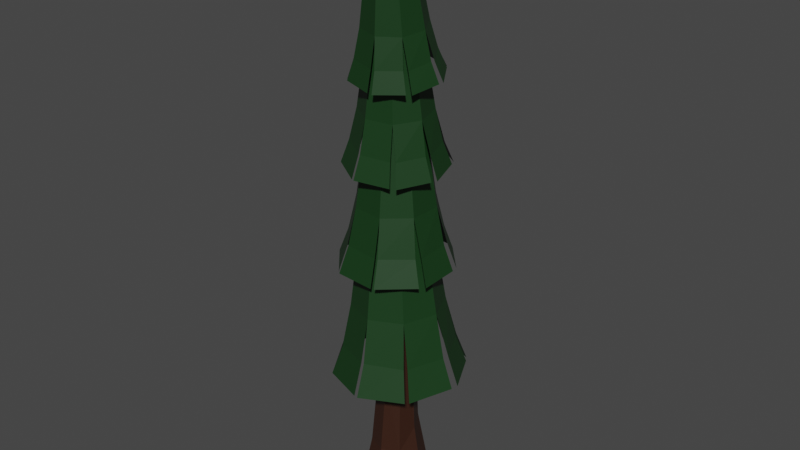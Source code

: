 # Source: Tree6.blend  (saved by Blender 2.83.18; exported with 4.5.12 LTS)
import bpy
from mathutils import Matrix  # noqa: F401  (used for matrix-valued properties, if any)

bpy.ops.wm.read_factory_settings(use_empty=True)
scene = bpy.context.scene
scene.name = 'Scene'

# ---- collections
col_collection = bpy.data.collections.new('Collection'); scene.collection.children.link(col_collection)

# ---- materials (node trees are filled in below, after node groups)
mat_logmat = bpy.data.materials.new('LogMat')
mat_logmat.use_transparent_shadow = False
mat_pinemat = bpy.data.materials.new('PineMat')
mat_pinemat.use_transparent_shadow = False

# ---- material node trees
mat_logmat.use_nodes = True; mat_logmat.node_tree.nodes.clear()
_N = mat_logmat.node_tree.nodes; _L = mat_logmat.node_tree.links
n0 = _N.new('ShaderNodeOutputMaterial'); n0.name = 'Material Output'; n0.location = (300, 300)
n1 = _N.new('ShaderNodeBsdfPrincipled'); n1.name = 'Principled BSDF'; n1.location = (10, 300)
n1.distribution = 'GGX'
n1.subsurface_method = 'BURLEY'
n1.inputs[0].default_value = (0.03689, 0.01229, 0.005605, 1.0)
n1.inputs[3].default_value = 1.45
n1.inputs[27].default_value = (0.0, 0.0, 0.0, 1.0)
n1.inputs[28].default_value = 1.0
_L.new(n1.outputs[0], n0.inputs[0])
n0.is_active_output = True
mat_pinemat.use_nodes = True; mat_pinemat.node_tree.nodes.clear()
_N = mat_pinemat.node_tree.nodes; _L = mat_pinemat.node_tree.links
n0 = _N.new('ShaderNodeOutputMaterial'); n0.name = 'Material Output'; n0.location = (300, 300)
n1 = _N.new('ShaderNodeBsdfPrincipled'); n1.name = 'Principled BSDF'; n1.location = (10, 300)
n1.distribution = 'GGX'
n1.subsurface_method = 'BURLEY'
n1.inputs[0].default_value = (0.00658, 0.03968, 0.008459, 1.0)
n1.inputs[3].default_value = 1.45
n1.inputs[27].default_value = (0.0, 0.0, 0.0, 1.0)
n1.inputs[28].default_value = 1.0
_L.new(n1.outputs[0], n0.inputs[0])
n0.is_active_output = True

# ---- world
world_world = bpy.data.worlds.new('World'); scene.world = world_world
world_world.use_nodes = True; world_world.node_tree.nodes.clear()
_N = world_world.node_tree.nodes; _L = world_world.node_tree.links
n0 = _N.new('ShaderNodeOutputWorld'); n0.name = 'World Output'; n0.location = (300, 300)
n1 = _N.new('ShaderNodeBackground'); n1.name = 'Background'; n1.location = (10, 300)
n1.inputs[0].default_value = (0.05088, 0.05088, 0.05088, 1.0)
_L.new(n1.outputs[0], n0.inputs[0])
n0.is_active_output = True
world_world.color = (0.05088, 0.05088, 0.05088)
world_world.use_sun_shadow = False
world_world.sun_shadow_jitter_overblur = 0.0

# ---- meshes
me_needles = bpy.data.meshes.new('Needles')
me_needles.from_pydata([(0.0002807, 0.5121, -0.206), (0.3721, 0.3584, -0.1967), (0.2152, 0.2157, 0.6867), (0.5262, -0.0131, -0.1854), (0.3296, -0.006998, 0.6383), (0.3722, -0.3849, -0.1785), (0.2275, -0.2091, 1.18), (0.0003344, -0.5392, -0.1803), (0.04281, -0.2945, 1.265), (-0.3715, -0.3856, -0.1896), (-0.1635, -0.2116, 1.318), (-0.5256, -0.01408, -0.201), (-0.2688, -0.01628, 1.46), (-0.3716, 0.3578, -0.2078), (-0.2194, 0.1768, 1.258), (-0.04292, 0.2458, 2.835), (0.1795, 0.01864, 2.914), (-0.03776, -0.1963, 2.897), (-0.2555, 0.01408, 2.953), (0.1144, 0.1834, 2.827), (0.1151, -0.1325, 2.876), (-0.1872, -0.1384, 2.982), (-0.1966, 0.1785, 2.876), (0.1676, -0.1806, 5.395), (0.1155, -0.3033, 5.387), (0.05172, -0.2161, 5.405), (-0.008912, 0.3563, 0.3873), (-0.02546, 0.2574, 1.34), (0.2707, -0.2727, 0.3961), (0.01377, -0.3834, 0.3971), (-0.2521, -0.2762, 0.3943), (-0.3644, -0.02479, 0.4118), (-0.2702, 0.2456, 0.3856), (0.02817, 0.6428, 2.138), (-0.03576, 0.2893, 3.931), (0.4941, 0.4566, 2.15), (0.1786, 0.2004, 3.937), (0.693, -0.004282, 2.156), (0.2672, -0.01411, 3.939), (0.5082, -0.4718, 2.151), (0.1783, -0.2285, 3.937), (0.04605, -0.672, 2.138), (-0.03608, -0.3172, 3.931), (-0.4226, -0.4857, 2.125), (-0.2504, -0.2282, 3.925), (-0.6214, -0.02217, 2.12), (-0.3391, -0.01379, 3.923), (-0.4339, 0.4453, 2.125), (-0.2502, 0.2006, 3.925), (-0.004276, 0.7923, 1.655), (0.6345, 0.5252, 1.695), (0.8506, -0.03586, 1.692), (0.6069, -0.5878, 1.688), (0.0432, -0.8059, 1.683), (-0.5056, -0.5656, 1.679), (-0.7293, 0.01142, 1.684), (-0.477, 0.5617, 1.69), (0.6487, -0.5595, 1.694), (0.09372, -0.8165, 1.685), (-0.4842, -0.6076, 1.647), (-0.7477, -0.0471, 1.628), (-0.5249, 0.5336, 1.649), (0.08732, 0.7723, 1.694), (0.5833, 0.6008, 1.687), (0.8647, 0.05291, 1.692), (1.027, 0.06555, 1.373), (0.6905, 0.7218, 1.368), (0.09658, 0.9266, 1.365), (-0.6359, 0.6403, 1.335), (-0.9014, -0.05408, 1.316), (-0.5879, -0.7253, 1.319), (0.1045, -0.9766, 1.341), (0.769, -0.668, 1.369), (-0.5787, 0.6745, 1.345), (-0.8811, 0.01589, 1.328), (-0.6137, -0.6756, 1.324), (0.04388, -0.9636, 1.34), (0.7188, -0.7018, 1.362), (1.01, -0.04072, 1.376), (0.7515, 0.6309, 1.378), (-0.01341, 0.951, 1.347), (0.2647, 0.4957, 3.279), (0.1613, 0.1634, 4.815), (0.5476, 0.1615, 3.27), (0.2901, 0.00713, 4.811), (0.5121, -0.2749, 3.263), (0.2706, -0.1944, 4.808), (0.1783, -0.5593, 3.261), (0.1143, -0.3231, 4.807), (-0.2599, -0.5244, 3.265), (-0.08725, -0.3037, 4.809), (-0.5448, -0.1891, 3.273), (-0.216, -0.1475, 4.813), (-0.5082, 0.2494, 3.28), (-0.1965, 0.05403, 4.816), (-0.1723, 0.5327, 3.283), (-0.04025, 0.1828, 4.817), (0.2766, 0.6474, 2.867), (0.6606, 0.179, 2.875), (0.597, -0.3412, 2.859), (0.1833, -0.6668, 2.859), (-0.3399, -0.6045, 2.873), (-0.6638, -0.1953, 2.893), (-0.5995, 0.3402, 2.911), (-0.1798, 0.6609, 2.912), (0.2274, -0.6624, 2.863), (-0.3053, -0.6334, 2.872), (-0.6662, -0.2349, 2.864), (-0.6404, 0.3053, 2.863), (-0.2302, 0.6607, 2.878), (0.3408, 0.5926, 2.898), (0.6518, 0.2585, 2.872), (0.6442, -0.2786, 2.86), (0.7582, -0.3198, 2.58), (0.7678, 0.3233, 2.595), (0.3945, 0.7235, 2.617), (-0.2877, 0.8033, 2.615), (-0.7773, 0.3776, 2.601), (-0.8108, -0.2675, 2.585), (-0.3799, -0.7446, 2.576), (0.2591, -0.7793, 2.579), (-0.2292, 0.8059, 2.621), (-0.7324, 0.4227, 2.611), (-0.8101, -0.2189, 2.591), (-0.4213, -0.7099, 2.577), (0.2063, -0.7846, 2.574), (0.7019, -0.3949, 2.582), (0.7779, 0.228, 2.6), (0.319, 0.7881, 2.606), (0.444, 0.2311, 4.247), (0.306, -0.0565, 5.564), (0.5244, -0.1413, 4.226), (0.3409, -0.2292, 5.555), (0.3181, -0.4627, 4.216), (0.2432, -0.3763, 5.551), (-0.05537, -0.5455, 4.223), (0.07021, -0.4117, 5.554), (-0.3779, -0.34, 4.243), (-0.07679, -0.3146, 5.563), (-0.4595, 0.03415, 4.264), (-0.1117, -0.1419, 5.573), (-0.2514, 0.3566, 4.274), (-0.01404, 0.005247, 5.577), (0.1232, 0.4377, 4.266), (0.159, 0.04062, 5.574), (0.4945, 0.3629, 3.895), (0.5986, -0.155, 3.883), (0.3358, -0.529, 3.866), (-0.1158, -0.611, 3.877), (-0.4921, -0.3503, 3.909), (-0.5728, 0.09617, 3.942), (-0.3031, 0.4816, 3.961), (0.1513, 0.5573, 3.951), (-0.07985, -0.6258, 3.879), (-0.4773, -0.3866, 3.907), (-0.5922, 0.06809, 3.917), (-0.3513, 0.4737, 3.921), (0.1107, 0.5794, 3.923), (0.523, 0.293, 3.918), (0.6242, -0.09004, 3.881), (0.3978, -0.5001, 3.866), (0.4546, -0.565, 3.621), (0.726, -0.07416, 3.64), (0.6038, 0.3854, 3.677), (0.1115, 0.7253, 3.701), (-0.4402, 0.5978, 3.702), (-0.7309, 0.1153, 3.683), (-0.5952, -0.4276, 3.655), (-0.1177, -0.7152, 3.633), (0.1578, 0.7032, 3.704), (-0.3867, 0.6137, 3.71), (-0.7102, 0.1521, 3.689), (-0.6127, -0.384, 3.658), (-0.1607, -0.6975, 3.631), (0.3806, -0.5999, 3.624), (0.695, -0.152, 3.643), (0.5715, 0.4665, 3.671), (0.5225, -0.09234, 5.067), (0.3651, -0.3209, 6.199), (0.4308, -0.4111, 5.043), (0.3208, -0.4677, 6.188), (0.14, -0.574, 5.039), (0.1852, -0.541, 6.186), (-0.1808, -0.4857, 5.058), (0.03775, -0.4978, 6.195), (-0.3439, -0.1968, 5.089), (-0.03511, -0.3635, 6.21), (-0.2523, 0.1237, 5.113), (0.009233, -0.2166, 6.221), (0.0403, 0.2868, 5.117), (0.1448, -0.1434, 6.223), (0.3613, 0.1968, 5.098), (0.2922, -0.1865, 6.214), (0.5976, 0.005423, 4.765), (0.465, -0.4354, 4.746), (0.1088, -0.6155, 4.737), (-0.2716, -0.495, 4.762), (-0.4527, -0.1421, 4.806), (-0.3303, 0.2332, 4.842), (0.03593, 0.4191, 4.853), (0.4159, 0.2926, 4.828), (-0.2499, -0.5211, 4.763), (-0.4563, -0.176, 4.804), (-0.3581, 0.2207, 4.821), (-0.006387, 0.4346, 4.82), (0.3923, 0.3275, 4.806), (0.5921, -0.06115, 4.783), (0.5112, -0.3957, 4.744), (0.1684, -0.6185, 4.735), (0.1731, -0.6799, 4.523), (0.5838, -0.4134, 4.534), (0.6799, -0.01128, 4.574), (0.4415, 0.4503, 4.617), (-0.03502, 0.5771, 4.637), (-0.4572, 0.3249, 4.626), (-0.5766, -0.1473, 4.591), (-0.3281, -0.5627, 4.552), (0.4683, 0.4141, 4.618), (0.01303, 0.5671, 4.642), (-0.4259, 0.3445, 4.63), (-0.5721, -0.1068, 4.595), (-0.354, -0.5314, 4.552), (0.102, -0.6768, 4.527), (0.5283, -0.4609, 4.537), (0.6879, 0.06462, 4.571)], [], [(5, 7, 9, 11, 13, 0, 1, 3), (18, 25, 22), (17, 24, 21), (31, 14, 32), (10, 12, 31), (4, 6, 28), (27, 2, 26), (19, 2, 27, 15), (20, 6, 4, 16), (21, 18, 12, 10), (20, 17, 8, 6), (18, 22, 14, 12), (16, 4, 2, 19), (17, 21, 10, 8), (23, 24, 20, 16), (23, 25, 24), (23, 15, 22, 25), (19, 15, 23), (25, 18, 21, 24), (26, 0, 13, 32), (17, 20, 24), (16, 19, 23), (27, 26, 32, 14), (32, 13, 11, 31), (31, 11, 9, 30), (31, 12, 14), (30, 9, 7, 29), (30, 10, 31), (10, 30, 29, 8), (29, 7, 5, 28), (8, 29, 28, 6), (28, 5, 3, 4), (3, 1, 2, 4), (1, 0, 26, 2), (22, 15, 27, 14), (33, 34, 36, 35), (35, 36, 38, 37), (37, 38, 40, 39), (39, 40, 42, 41), (41, 42, 44, 43), (43, 44, 46, 45), (36, 34, 48, 46, 44, 42, 40, 38), (45, 46, 48, 47), (47, 48, 34, 33), (45, 47, 61, 55), (33, 35, 37, 39, 41, 43, 45, 47), (35, 37, 64, 50), (41, 43, 59, 53), (47, 33, 49, 56), (33, 35, 63, 62), (37, 39, 57, 51), (43, 45, 60, 54), (39, 41, 58, 52), (54, 60, 69, 75), (56, 49, 80, 73), (62, 63, 66, 67), (51, 57, 72, 78), (53, 59, 70, 76), (55, 61, 68, 74), (50, 64, 65, 79), (52, 58, 71, 77), (81, 82, 84, 83), (83, 84, 86, 85), (85, 86, 88, 87), (87, 88, 90, 89), (89, 90, 92, 91), (91, 92, 94, 93), (84, 82, 96, 94, 92, 90, 88, 86), (93, 94, 96, 95), (95, 96, 82, 81), (93, 95, 109, 103), (81, 83, 85, 87, 89, 91, 93, 95), (83, 85, 112, 98), (89, 91, 107, 101), (95, 81, 97, 104), (81, 83, 111, 110), (85, 87, 105, 99), (91, 93, 108, 102), (87, 89, 106, 100), (102, 108, 117, 123), (104, 97, 128, 121), (110, 111, 114, 115), (99, 105, 120, 126), (101, 107, 118, 124), (103, 109, 116, 122), (98, 112, 113, 127), (100, 106, 119, 125), (129, 130, 132, 131), (131, 132, 134, 133), (133, 134, 136, 135), (135, 136, 138, 137), (137, 138, 140, 139), (139, 140, 142, 141), (132, 130, 144, 142, 140, 138, 136, 134), (141, 142, 144, 143), (143, 144, 130, 129), (141, 143, 157, 151), (129, 131, 133, 135, 137, 139, 141, 143), (131, 133, 160, 146), (137, 139, 155, 149), (143, 129, 145, 152), (129, 131, 159, 158), (133, 135, 153, 147), (139, 141, 156, 150), (135, 137, 154, 148), (150, 156, 165, 171), (152, 145, 176, 169), (158, 159, 162, 163), (147, 153, 168, 174), (149, 155, 166, 172), (151, 157, 164, 170), (146, 160, 161, 175), (148, 154, 167, 173), (177, 178, 180, 179), (179, 180, 182, 181), (181, 182, 184, 183), (183, 184, 186, 185), (185, 186, 188, 187), (187, 188, 190, 189), (180, 178, 192, 190, 188, 186, 184, 182), (189, 190, 192, 191), (191, 192, 178, 177), (189, 191, 205, 199), (177, 179, 181, 183, 185, 187, 189, 191), (179, 181, 208, 194), (185, 187, 203, 197), (191, 177, 193, 200), (177, 179, 207, 206), (181, 183, 201, 195), (187, 189, 204, 198), (183, 185, 202, 196), (198, 204, 213, 219), (200, 193, 224, 217), (206, 207, 210, 211), (195, 201, 216, 222), (197, 203, 214, 220), (199, 205, 212, 218), (194, 208, 209, 223), (196, 202, 215, 221)])
me_needles.polygons.foreach_set('material_index', [0, 0, 0, 0, 0, 0, 0, 0, 0, 0, 0, 0, 0, 0, 0, 0, 0, 0, 0, 0, 0, 0, 0, 0, 0, 0, 0, 0, 0, 0, 0, 0, 0, 0, 0, 1, 1, 1, 1, 1, 1, 1, 1, 1, 1, 1, 1, 1, 1, 1, 1, 1, 1, 1, 1, 1, 1, 1, 1, 1, 1, 1, 1, 1, 1, 1, 1, 1, 1, 1, 1, 1, 1, 1, 1, 1, 1, 1, 1, 1, 1, 1, 1, 1, 1, 1, 1, 1, 1, 1, 1, 1, 1, 1, 1, 1, 1, 1, 1, 1, 1, 1, 1, 1, 1, 1, 1, 1, 1, 1, 1, 1, 1, 1, 1, 1, 1, 1, 1, 1, 1, 1, 1, 1, 1, 1, 1, 1, 1, 1, 1, 1, 1, 1, 1, 1, 1, 1, 1])
_uv = me_needles.uv_layers.new(name='UVMap')
_uv.uv.foreach_set('vector', [0.1314, 0.1612, 0.09519, 0.1293, 0.05899, 0.1612, 0.044, 0.2382, 0.05899, 0.3151, 0.09519, 0.347, 0.1314, 0.3151, 0.1464, 0.2382, 0.1464, 0.1293, 0.1076, 0.347, 0.044, 0.1293, 0.1464, 0.1293, 0.09325, 0.347, 0.044, 0.1293, 0.0708, 0.1293, 0.1189, 0.347, 0.0696, 0.347, 0.1225, 0.1293, 0.1307, 0.347, 0.0708, 0.347, 0.08351, 0.1293, 0.1147, 0.347, 0.0696, 0.347, 0.1236, 0.1293, 0.08641, 0.347, 0.0696, 0.1293, 0.044, 0.347, 0.044, 0.1293, 0.1236, 0.1293, 0.1464, 0.347, 0.044, 0.347, 0.044, 0.1293, 0.08351, 0.1293, 0.1464, 0.347, 0.1464, 0.347, 0.044, 0.347, 0.044, 0.1293, 0.1225, 0.1293, 0.1464, 0.347, 0.044, 0.347, 0.044, 0.1293, 0.1147, 0.1293, 0.1464, 0.347, 0.044, 0.347, 0.044, 0.1293, 0.1307, 0.1293, 0.044, 0.347, 0.044, 0.1293, 0.08641, 0.1293, 0.1464, 0.347, 0.1464, 0.347, 0.044, 0.347, 0.044, 0.1293, 0.1195, 0.1293, 0.1464, 0.347, 0.044, 0.347, 0.044, 0.1293, 0.1464, 0.1293, 0.09391, 0.3232, 0.1371, 0.1904, 0.06725, 0.1738, 0.044, 0.347, 0.044, 0.1293, 0.1464, 0.1293, 0.1464, 0.347, 0.044, 0.1293, 0.1464, 0.1293, 0.08048, 0.347, 0.044, 0.347, 0.044, 0.1293, 0.1464, 0.1293, 0.1464, 0.347, 0.0696, 0.347, 0.044, 0.347, 0.044, 0.1293, 0.0696, 0.1293, 0.044, 0.1293, 0.1464, 0.1293, 0.07592, 0.347, 0.044, 0.1293, 0.1464, 0.1293, 0.0841, 0.347, 0.1236, 0.347, 0.0696, 0.347, 0.0696, 0.1293, 0.1189, 0.1293, 0.0696, 0.347, 0.044, 0.347, 0.044, 0.1293, 0.0708, 0.1293, 0.0708, 0.347, 0.044, 0.347, 0.044, 0.1293, 0.0696, 0.1293, 0.0708, 0.1293, 0.1307, 0.1293, 0.1189, 0.347, 0.0696, 0.347, 0.044, 0.347, 0.044, 0.1293, 0.0696, 0.1293, 0.0696, 0.1293, 0.1225, 0.1293, 0.0708, 0.347, 0.1225, 0.347, 0.0696, 0.347, 0.0696, 0.1293, 0.1195, 0.1293, 0.0696, 0.347, 0.044, 0.347, 0.044, 0.1293, 0.0696, 0.1293, 0.1195, 0.347, 0.0696, 0.347, 0.0696, 0.1293, 0.1147, 0.1293, 0.0696, 0.347, 0.044, 0.347, 0.044, 0.1293, 0.08351, 0.1293, 0.044, 0.347, 0.044, 0.1293, 0.08641, 0.1293, 0.08351, 0.347, 0.044, 0.347, 0.044, 0.1293, 0.0696, 0.1293, 0.08641, 0.347, 0.1464, 0.347, 0.044, 0.347, 0.044, 0.1293, 0.1189, 0.1293, 0.06849, 0.2271, 0.1222, 0.2271, 0.1222, 0.3485, 0.06849, 0.3485, 0.06849, 0.2271, 0.1222, 0.2271, 0.1222, 0.3485, 0.06849, 0.3485, 0.06849, 0.2271, 0.1222, 0.2271, 0.1222, 0.3485, 0.06849, 0.3485, 0.06849, 0.2271, 0.1222, 0.2271, 0.1222, 0.3485, 0.06849, 0.3485, 0.06849, 0.2271, 0.1222, 0.2271, 0.1222, 0.3485, 0.06849, 0.3485, 0.06849, 0.2271, 0.1222, 0.2271, 0.1222, 0.3485, 0.06849, 0.3485, 0.09535, 0.3485, 0.1143, 0.3307, 0.1222, 0.2878, 0.1143, 0.2448, 0.09535, 0.2271, 0.07636, 0.2448, 0.06849, 0.2878, 0.07636, 0.3307, 0.06849, 0.2271, 0.1222, 0.2271, 0.1222, 0.3485, 0.06849, 0.3485, 0.06849, 0.2271, 0.1222, 0.2271, 0.1222, 0.3485, 0.06849, 0.3485, 0.06849, 0.2271, 0.1222, 0.2271, 0.1222, 0.3485, 0.06849, 0.3485, 0.09535, 0.3485, 0.1143, 0.3307, 0.1222, 0.2878, 0.1143, 0.2448, 0.09535, 0.2271, 0.07636, 0.2448, 0.06849, 0.2878, 0.07636, 0.3307, 0.06849, 0.2271, 0.1222, 0.2271, 0.1222, 0.3485, 0.06849, 0.3485, 0.06849, 0.2271, 0.1222, 0.2271, 0.1222, 0.3485, 0.06849, 0.3485, 0.06849, 0.2271, 0.1222, 0.2271, 0.1222, 0.3485, 0.06849, 0.3485, 0.06849, 0.2271, 0.1222, 0.2271, 0.1222, 0.3485, 0.06849, 0.3485, 0.06849, 0.2271, 0.1222, 0.2271, 0.1222, 0.3485, 0.06849, 0.3485, 0.06849, 0.2271, 0.1222, 0.2271, 0.1222, 0.3485, 0.06849, 0.3485, 0.06849, 0.2271, 0.1222, 0.2271, 0.1222, 0.3485, 0.06849, 0.3485, 0.06849, 0.2271, 0.1222, 0.2271, 0.1222, 0.3485, 0.06849, 0.3485, 0.06849, 0.2271, 0.1222, 0.2271, 0.1222, 0.3485, 0.06849, 0.3485, 0.06849, 0.2271, 0.1222, 0.2271, 0.1222, 0.3485, 0.06849, 0.3485, 0.06849, 0.2271, 0.1222, 0.2271, 0.1222, 0.3485, 0.06849, 0.3485, 0.06849, 0.2271, 0.1222, 0.2271, 0.1222, 0.3485, 0.06849, 0.3485, 0.06849, 0.2271, 0.1222, 0.2271, 0.1222, 0.3485, 0.06849, 0.3485, 0.06849, 0.2271, 0.1222, 0.2271, 0.1222, 0.3485, 0.06849, 0.3485, 0.06849, 0.2271, 0.1222, 0.2271, 0.1222, 0.3485, 0.06849, 0.3485, 0.06849, 0.2271, 0.1222, 0.2271, 0.1222, 0.3485, 0.06849, 0.3485, 0.06849, 0.2271, 0.1222, 0.2271, 0.1222, 0.3485, 0.06849, 0.3485, 0.06849, 0.2271, 0.1222, 0.2271, 0.1222, 0.3485, 0.06849, 0.3485, 0.06849, 0.2271, 0.1222, 0.2271, 0.1222, 0.3485, 0.06849, 0.3485, 0.06849, 0.2271, 0.1222, 0.2271, 0.1222, 0.3485, 0.06849, 0.3485, 0.06849, 0.2271, 0.1222, 0.2271, 0.1222, 0.3485, 0.06849, 0.3485, 0.09535, 0.3485, 0.1143, 0.3307, 0.1222, 0.2878, 0.1143, 0.2448, 0.09535, 0.2271, 0.07636, 0.2448, 0.06849, 0.2878, 0.07636, 0.3307, 0.06849, 0.2271, 0.1222, 0.2271, 0.1222, 0.3485, 0.06849, 0.3485, 0.06849, 0.2271, 0.1222, 0.2271, 0.1222, 0.3485, 0.06849, 0.3485, 0.06849, 0.2271, 0.1222, 0.2271, 0.1222, 0.3485, 0.06849, 0.3485, 0.09535, 0.3485, 0.1143, 0.3307, 0.1222, 0.2878, 0.1143, 0.2448, 0.09535, 0.2271, 0.07636, 0.2448, 0.06849, 0.2878, 0.07636, 0.3307, 0.06849, 0.2271, 0.1222, 0.2271, 0.1222, 0.3485, 0.06849, 0.3485, 0.06849, 0.2271, 0.1222, 0.2271, 0.1222, 0.3485, 0.06849, 0.3485, 0.06849, 0.2271, 0.1222, 0.2271, 0.1222, 0.3485, 0.06849, 0.3485, 0.06849, 0.2271, 0.1222, 0.2271, 0.1222, 0.3485, 0.06849, 0.3485, 0.06849, 0.2271, 0.1222, 0.2271, 0.1222, 0.3485, 0.06849, 0.3485, 0.06849, 0.2271, 0.1222, 0.2271, 0.1222, 0.3485, 0.06849, 0.3485, 0.06849, 0.2271, 0.1222, 0.2271, 0.1222, 0.3485, 0.06849, 0.3485, 0.06849, 0.2271, 0.1222, 0.2271, 0.1222, 0.3485, 0.06849, 0.3485, 0.06849, 0.2271, 0.1222, 0.2271, 0.1222, 0.3485, 0.06849, 0.3485, 0.06849, 0.2271, 0.1222, 0.2271, 0.1222, 0.3485, 0.06849, 0.3485, 0.06849, 0.2271, 0.1222, 0.2271, 0.1222, 0.3485, 0.06849, 0.3485, 0.06849, 0.2271, 0.1222, 0.2271, 0.1222, 0.3485, 0.06849, 0.3485, 0.06849, 0.2271, 0.1222, 0.2271, 0.1222, 0.3485, 0.06849, 0.3485, 0.06849, 0.2271, 0.1222, 0.2271, 0.1222, 0.3485, 0.06849, 0.3485, 0.06849, 0.2271, 0.1222, 0.2271, 0.1222, 0.3485, 0.06849, 0.3485, 0.06849, 0.2271, 0.1222, 0.2271, 0.1222, 0.3485, 0.06849, 0.3485, 0.06849, 0.2271, 0.1222, 0.2271, 0.1222, 0.3485, 0.06849, 0.3485, 0.06849, 0.2271, 0.1222, 0.2271, 0.1222, 0.3485, 0.06849, 0.3485, 0.06849, 0.2271, 0.1222, 0.2271, 0.1222, 0.3485, 0.06849, 0.3485, 0.06849, 0.2271, 0.1222, 0.2271, 0.1222, 0.3485, 0.06849, 0.3485, 0.06849, 0.2271, 0.1222, 0.2271, 0.1222, 0.3485, 0.06849, 0.3485, 0.09535, 0.3485, 0.1143, 0.3307, 0.1222, 0.2878, 0.1143, 0.2448, 0.09535, 0.2271, 0.07636, 0.2448, 0.06849, 0.2878, 0.07636, 0.3307, 0.06849, 0.2271, 0.1222, 0.2271, 0.1222, 0.3485, 0.06849, 0.3485, 0.06849, 0.2271, 0.1222, 0.2271, 0.1222, 0.3485, 0.06849, 0.3485, 0.06849, 0.2271, 0.1222, 0.2271, 0.1222, 0.3485, 0.06849, 0.3485, 0.09535, 0.3485, 0.1143, 0.3307, 0.1222, 0.2878, 0.1143, 0.2448, 0.09535, 0.2271, 0.07636, 0.2448, 0.06849, 0.2878, 0.07636, 0.3307, 0.06849, 0.2271, 0.1222, 0.2271, 0.1222, 0.3485, 0.06849, 0.3485, 0.06849, 0.2271, 0.1222, 0.2271, 0.1222, 0.3485, 0.06849, 0.3485, 0.06849, 0.2271, 0.1222, 0.2271, 0.1222, 0.3485, 0.06849, 0.3485, 0.06849, 0.2271, 0.1222, 0.2271, 0.1222, 0.3485, 0.06849, 0.3485, 0.06849, 0.2271, 0.1222, 0.2271, 0.1222, 0.3485, 0.06849, 0.3485, 0.06849, 0.2271, 0.1222, 0.2271, 0.1222, 0.3485, 0.06849, 0.3485, 0.06849, 0.2271, 0.1222, 0.2271, 0.1222, 0.3485, 0.06849, 0.3485, 0.06849, 0.2271, 0.1222, 0.2271, 0.1222, 0.3485, 0.06849, 0.3485, 0.06849, 0.2271, 0.1222, 0.2271, 0.1222, 0.3485, 0.06849, 0.3485, 0.06849, 0.2271, 0.1222, 0.2271, 0.1222, 0.3485, 0.06849, 0.3485, 0.06849, 0.2271, 0.1222, 0.2271, 0.1222, 0.3485, 0.06849, 0.3485, 0.06849, 0.2271, 0.1222, 0.2271, 0.1222, 0.3485, 0.06849, 0.3485, 0.06849, 0.2271, 0.1222, 0.2271, 0.1222, 0.3485, 0.06849, 0.3485, 0.06849, 0.2271, 0.1222, 0.2271, 0.1222, 0.3485, 0.06849, 0.3485, 0.06849, 0.2271, 0.1222, 0.2271, 0.1222, 0.3485, 0.06849, 0.3485, 0.06849, 0.2271, 0.1222, 0.2271, 0.1222, 0.3485, 0.06849, 0.3485, 0.06849, 0.2271, 0.1222, 0.2271, 0.1222, 0.3485, 0.06849, 0.3485, 0.06849, 0.2271, 0.1222, 0.2271, 0.1222, 0.3485, 0.06849, 0.3485, 0.06849, 0.2271, 0.1222, 0.2271, 0.1222, 0.3485, 0.06849, 0.3485, 0.06849, 0.2271, 0.1222, 0.2271, 0.1222, 0.3485, 0.06849, 0.3485, 0.06849, 0.2271, 0.1222, 0.2271, 0.1222, 0.3485, 0.06849, 0.3485, 0.09535, 0.3485, 0.1143, 0.3307, 0.1222, 0.2878, 0.1143, 0.2448, 0.09535, 0.2271, 0.07636, 0.2448, 0.06849, 0.2878, 0.07636, 0.3307, 0.06849, 0.2271, 0.1222, 0.2271, 0.1222, 0.3485, 0.06849, 0.3485, 0.06849, 0.2271, 0.1222, 0.2271, 0.1222, 0.3485, 0.06849, 0.3485, 0.06849, 0.2271, 0.1222, 0.2271, 0.1222, 0.3485, 0.06849, 0.3485, 0.09535, 0.3485, 0.1143, 0.3307, 0.1222, 0.2878, 0.1143, 0.2448, 0.09535, 0.2271, 0.07636, 0.2448, 0.06849, 0.2878, 0.07636, 0.3307, 0.06849, 0.2271, 0.1222, 0.2271, 0.1222, 0.3485, 0.06849, 0.3485, 0.06849, 0.2271, 0.1222, 0.2271, 0.1222, 0.3485, 0.06849, 0.3485, 0.06849, 0.2271, 0.1222, 0.2271, 0.1222, 0.3485, 0.06849, 0.3485, 0.06849, 0.2271, 0.1222, 0.2271, 0.1222, 0.3485, 0.06849, 0.3485, 0.06849, 0.2271, 0.1222, 0.2271, 0.1222, 0.3485, 0.06849, 0.3485, 0.06849, 0.2271, 0.1222, 0.2271, 0.1222, 0.3485, 0.06849, 0.3485, 0.06849, 0.2271, 0.1222, 0.2271, 0.1222, 0.3485, 0.06849, 0.3485, 0.06849, 0.2271, 0.1222, 0.2271, 0.1222, 0.3485, 0.06849, 0.3485, 0.06849, 0.2271, 0.1222, 0.2271, 0.1222, 0.3485, 0.06849, 0.3485, 0.06849, 0.2271, 0.1222, 0.2271, 0.1222, 0.3485, 0.06849, 0.3485, 0.06849, 0.2271, 0.1222, 0.2271, 0.1222, 0.3485, 0.06849, 0.3485, 0.06849, 0.2271, 0.1222, 0.2271, 0.1222, 0.3485, 0.06849, 0.3485, 0.06849, 0.2271, 0.1222, 0.2271, 0.1222, 0.3485, 0.06849, 0.3485, 0.06849, 0.2271, 0.1222, 0.2271, 0.1222, 0.3485, 0.06849, 0.3485, 0.06849, 0.2271, 0.1222, 0.2271, 0.1222, 0.3485, 0.06849, 0.3485])
me_needles.materials.append(mat_logmat)
me_needles.materials.append(mat_pinemat)
me_needles.use_remesh_fix_poles = True
me_needles.use_remesh_preserve_attributes = False
me_needles.use_mirror_vertex_groups = False
me_needles.update()

# ---- objects
ob_treettrunk = bpy.data.objects.new('TreetTrunk', me_needles)

# ---- transforms, parenting, visibility, modifiers, constraints
ob_treettrunk.location = (0.0, 0.0, 0.0803)
ob_treettrunk.scale = (1.434, 1.434, 1.937)
ob_treettrunk.lineart.crease_threshold = 0.0

# ---- collection membership
col_collection.objects.link(ob_treettrunk)

# ---- scene / render settings (as saved in the file)
scene.frame_start = 1; scene.frame_end = 250; scene.frame_set(1)
scene.render.engine = 'BLENDER_EEVEE_NEXT'
scene.cycles.use_denoising = False
scene.cycles.samples = 128
scene.cycles.sampling_pattern = 'TABULATED_SOBOL'
scene.cycles.use_adaptive_sampling = False
scene.cycles.use_light_tree = False
scene.view_settings.view_transform = 'Filmic'
bpy.context.view_layer.update()

# ---- added for rendering (the .blend has no active camera and no usable light): camera, sun
cam_auto = bpy.data.cameras.new('AutoCamera')
cam_auto.lens = 50.0
cam_auto.sensor_width = 36.0
cam_auto.clip_end = 1000.0
ob_auto_camera = bpy.data.objects.new('AutoCamera', cam_auto)
scene.collection.objects.link(ob_auto_camera)
ob_auto_camera.location = (12.1678, -14.5115, 15.5674)
ob_auto_camera.rotation_euler = (1.09748, -7.21219e-08, 0.694738)
scene.camera = ob_auto_camera
light_auto_sun = bpy.data.lights.new('AutoSun', 'SUN')
light_auto_sun.energy = 3.0
light_auto_sun.angle = 0.0523599
ob_auto_sun = bpy.data.objects.new('AutoSun', light_auto_sun)
scene.collection.objects.link(ob_auto_sun)
ob_auto_sun.rotation_euler = (0.872665, 0.174533, 0.523599)
bpy.context.view_layer.update()
